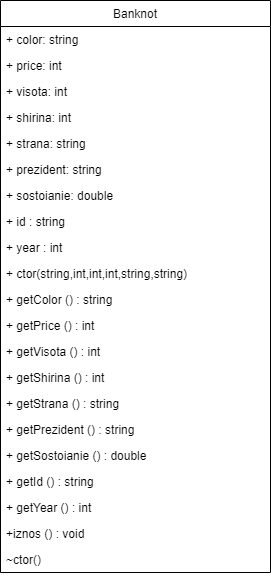

The diagram above was exported from draw.io. Its source (the exported page's mxGraphModel, read from the mxfile embedded in the PNG):
<mxGraphModel dx="569" dy="318" grid="1" gridSize="10" guides="1" tooltips="1" connect="1" arrows="1" fold="1" page="1" pageScale="1" pageWidth="827" pageHeight="1169" math="0" shadow="0">
  <root>
    <mxCell id="0" />
    <mxCell id="1" parent="0" />
    <mxCell id="U5zg6VGHLn7DwkmpG3l--2" value="Banknot" style="swimlane;fontStyle=0;childLayout=stackLayout;horizontal=1;startSize=26;fillColor=none;horizontalStack=0;resizeParent=1;resizeParentMax=0;resizeLast=0;collapsible=1;marginBottom=0;" parent="1" vertex="1">
      <mxGeometry x="260" y="330" width="270" height="572" as="geometry">
        <mxRectangle x="260" y="330" width="90" height="26" as="alternateBounds" />
      </mxGeometry>
    </mxCell>
    <mxCell id="U5zg6VGHLn7DwkmpG3l--3" value="+ color: string" style="text;strokeColor=none;fillColor=none;align=left;verticalAlign=top;spacingLeft=4;spacingRight=4;overflow=hidden;rotatable=0;points=[[0,0.5],[1,0.5]];portConstraint=eastwest;" parent="U5zg6VGHLn7DwkmpG3l--2" vertex="1">
      <mxGeometry y="26" width="270" height="26" as="geometry" />
    </mxCell>
    <mxCell id="U5zg6VGHLn7DwkmpG3l--4" value="+ price: int " style="text;strokeColor=none;fillColor=none;align=left;verticalAlign=top;spacingLeft=4;spacingRight=4;overflow=hidden;rotatable=0;points=[[0,0.5],[1,0.5]];portConstraint=eastwest;" parent="U5zg6VGHLn7DwkmpG3l--2" vertex="1">
      <mxGeometry y="52" width="270" height="26" as="geometry" />
    </mxCell>
    <mxCell id="YDgN-HZPxoSo6IBXyZpi-1" value="+ visota: int " style="text;strokeColor=none;fillColor=none;align=left;verticalAlign=top;spacingLeft=4;spacingRight=4;overflow=hidden;rotatable=0;points=[[0,0.5],[1,0.5]];portConstraint=eastwest;" vertex="1" parent="U5zg6VGHLn7DwkmpG3l--2">
      <mxGeometry y="78" width="270" height="26" as="geometry" />
    </mxCell>
    <mxCell id="YDgN-HZPxoSo6IBXyZpi-3" value="+ shirina: int " style="text;strokeColor=none;fillColor=none;align=left;verticalAlign=top;spacingLeft=4;spacingRight=4;overflow=hidden;rotatable=0;points=[[0,0.5],[1,0.5]];portConstraint=eastwest;" vertex="1" parent="U5zg6VGHLn7DwkmpG3l--2">
      <mxGeometry y="104" width="270" height="26" as="geometry" />
    </mxCell>
    <mxCell id="YDgN-HZPxoSo6IBXyZpi-6" value="+ strana: string  " style="text;strokeColor=none;fillColor=none;align=left;verticalAlign=top;spacingLeft=4;spacingRight=4;overflow=hidden;rotatable=0;points=[[0,0.5],[1,0.5]];portConstraint=eastwest;" vertex="1" parent="U5zg6VGHLn7DwkmpG3l--2">
      <mxGeometry y="130" width="270" height="26" as="geometry" />
    </mxCell>
    <mxCell id="YDgN-HZPxoSo6IBXyZpi-9" value="+ prezident: string&#10;" style="text;strokeColor=none;fillColor=none;align=left;verticalAlign=top;spacingLeft=4;spacingRight=4;overflow=hidden;rotatable=0;points=[[0,0.5],[1,0.5]];portConstraint=eastwest;" vertex="1" parent="U5zg6VGHLn7DwkmpG3l--2">
      <mxGeometry y="156" width="270" height="26" as="geometry" />
    </mxCell>
    <mxCell id="YDgN-HZPxoSo6IBXyZpi-11" value="+ sostoianie: double&#10;" style="text;strokeColor=none;fillColor=none;align=left;verticalAlign=top;spacingLeft=4;spacingRight=4;overflow=hidden;rotatable=0;points=[[0,0.5],[1,0.5]];portConstraint=eastwest;" vertex="1" parent="U5zg6VGHLn7DwkmpG3l--2">
      <mxGeometry y="182" width="270" height="26" as="geometry" />
    </mxCell>
    <mxCell id="YDgN-HZPxoSo6IBXyZpi-16" value="+ id : string &#10;" style="text;strokeColor=none;fillColor=none;align=left;verticalAlign=top;spacingLeft=4;spacingRight=4;overflow=hidden;rotatable=0;points=[[0,0.5],[1,0.5]];portConstraint=eastwest;" vertex="1" parent="U5zg6VGHLn7DwkmpG3l--2">
      <mxGeometry y="208" width="270" height="26" as="geometry" />
    </mxCell>
    <mxCell id="YDgN-HZPxoSo6IBXyZpi-20" value="+ year : int" style="text;strokeColor=none;fillColor=none;align=left;verticalAlign=top;spacingLeft=4;spacingRight=4;overflow=hidden;rotatable=0;points=[[0,0.5],[1,0.5]];portConstraint=eastwest;" vertex="1" parent="U5zg6VGHLn7DwkmpG3l--2">
      <mxGeometry y="234" width="270" height="26" as="geometry" />
    </mxCell>
    <mxCell id="YDgN-HZPxoSo6IBXyZpi-13" value="+ ctor(string,int,int,int,string,string)&#10;" style="text;strokeColor=none;fillColor=none;align=left;verticalAlign=top;spacingLeft=4;spacingRight=4;overflow=hidden;rotatable=0;points=[[0,0.5],[1,0.5]];portConstraint=eastwest;" vertex="1" parent="U5zg6VGHLn7DwkmpG3l--2">
      <mxGeometry y="260" width="270" height="26" as="geometry" />
    </mxCell>
    <mxCell id="U5zg6VGHLn7DwkmpG3l--6" value="+ getColor () : string" style="text;strokeColor=none;fillColor=none;align=left;verticalAlign=top;spacingLeft=4;spacingRight=4;overflow=hidden;rotatable=0;points=[[0,0.5],[1,0.5]];portConstraint=eastwest;" parent="U5zg6VGHLn7DwkmpG3l--2" vertex="1">
      <mxGeometry y="286" width="270" height="26" as="geometry" />
    </mxCell>
    <mxCell id="U5zg6VGHLn7DwkmpG3l--5" value="+ getPrice () : int&#10;" style="text;strokeColor=none;fillColor=none;align=left;verticalAlign=top;spacingLeft=4;spacingRight=4;overflow=hidden;rotatable=0;points=[[0,0.5],[1,0.5]];portConstraint=eastwest;" parent="U5zg6VGHLn7DwkmpG3l--2" vertex="1">
      <mxGeometry y="312" width="270" height="26" as="geometry" />
    </mxCell>
    <mxCell id="YDgN-HZPxoSo6IBXyZpi-4" value="+ getVisota () : int&#10;" style="text;strokeColor=none;fillColor=none;align=left;verticalAlign=top;spacingLeft=4;spacingRight=4;overflow=hidden;rotatable=0;points=[[0,0.5],[1,0.5]];portConstraint=eastwest;" vertex="1" parent="U5zg6VGHLn7DwkmpG3l--2">
      <mxGeometry y="338" width="270" height="26" as="geometry" />
    </mxCell>
    <mxCell id="YDgN-HZPxoSo6IBXyZpi-5" value="+ getShirina () : int&#10;" style="text;strokeColor=none;fillColor=none;align=left;verticalAlign=top;spacingLeft=4;spacingRight=4;overflow=hidden;rotatable=0;points=[[0,0.5],[1,0.5]];portConstraint=eastwest;" vertex="1" parent="U5zg6VGHLn7DwkmpG3l--2">
      <mxGeometry y="364" width="270" height="26" as="geometry" />
    </mxCell>
    <mxCell id="YDgN-HZPxoSo6IBXyZpi-8" value="+ getStrana () : string&#10;" style="text;strokeColor=none;fillColor=none;align=left;verticalAlign=top;spacingLeft=4;spacingRight=4;overflow=hidden;rotatable=0;points=[[0,0.5],[1,0.5]];portConstraint=eastwest;" vertex="1" parent="U5zg6VGHLn7DwkmpG3l--2">
      <mxGeometry y="390" width="270" height="26" as="geometry" />
    </mxCell>
    <mxCell id="YDgN-HZPxoSo6IBXyZpi-10" value="+ getPrezident () : string&#10;" style="text;strokeColor=none;fillColor=none;align=left;verticalAlign=top;spacingLeft=4;spacingRight=4;overflow=hidden;rotatable=0;points=[[0,0.5],[1,0.5]];portConstraint=eastwest;" vertex="1" parent="U5zg6VGHLn7DwkmpG3l--2">
      <mxGeometry y="416" width="270" height="26" as="geometry" />
    </mxCell>
    <mxCell id="YDgN-HZPxoSo6IBXyZpi-19" value="+ getSostoianie () : double&#10;" style="text;strokeColor=none;fillColor=none;align=left;verticalAlign=top;spacingLeft=4;spacingRight=4;overflow=hidden;rotatable=0;points=[[0,0.5],[1,0.5]];portConstraint=eastwest;" vertex="1" parent="U5zg6VGHLn7DwkmpG3l--2">
      <mxGeometry y="442" width="270" height="26" as="geometry" />
    </mxCell>
    <mxCell id="YDgN-HZPxoSo6IBXyZpi-17" value="+ getId () : string" style="text;strokeColor=none;fillColor=none;align=left;verticalAlign=top;spacingLeft=4;spacingRight=4;overflow=hidden;rotatable=0;points=[[0,0.5],[1,0.5]];portConstraint=eastwest;" vertex="1" parent="U5zg6VGHLn7DwkmpG3l--2">
      <mxGeometry y="468" width="270" height="26" as="geometry" />
    </mxCell>
    <mxCell id="YDgN-HZPxoSo6IBXyZpi-21" value="+ getYear () : int" style="text;strokeColor=none;fillColor=none;align=left;verticalAlign=top;spacingLeft=4;spacingRight=4;overflow=hidden;rotatable=0;points=[[0,0.5],[1,0.5]];portConstraint=eastwest;" vertex="1" parent="U5zg6VGHLn7DwkmpG3l--2">
      <mxGeometry y="494" width="270" height="26" as="geometry" />
    </mxCell>
    <mxCell id="YDgN-HZPxoSo6IBXyZpi-12" value="+iznos () : void" style="text;strokeColor=none;fillColor=none;align=left;verticalAlign=top;spacingLeft=4;spacingRight=4;overflow=hidden;rotatable=0;points=[[0,0.5],[1,0.5]];portConstraint=eastwest;" vertex="1" parent="U5zg6VGHLn7DwkmpG3l--2">
      <mxGeometry y="520" width="270" height="26" as="geometry" />
    </mxCell>
    <mxCell id="YDgN-HZPxoSo6IBXyZpi-15" value="~ctor() " style="text;strokeColor=none;fillColor=none;align=left;verticalAlign=top;spacingLeft=4;spacingRight=4;overflow=hidden;rotatable=0;points=[[0,0.5],[1,0.5]];portConstraint=eastwest;" vertex="1" parent="U5zg6VGHLn7DwkmpG3l--2">
      <mxGeometry y="546" width="270" height="26" as="geometry" />
    </mxCell>
  </root>
</mxGraphModel>